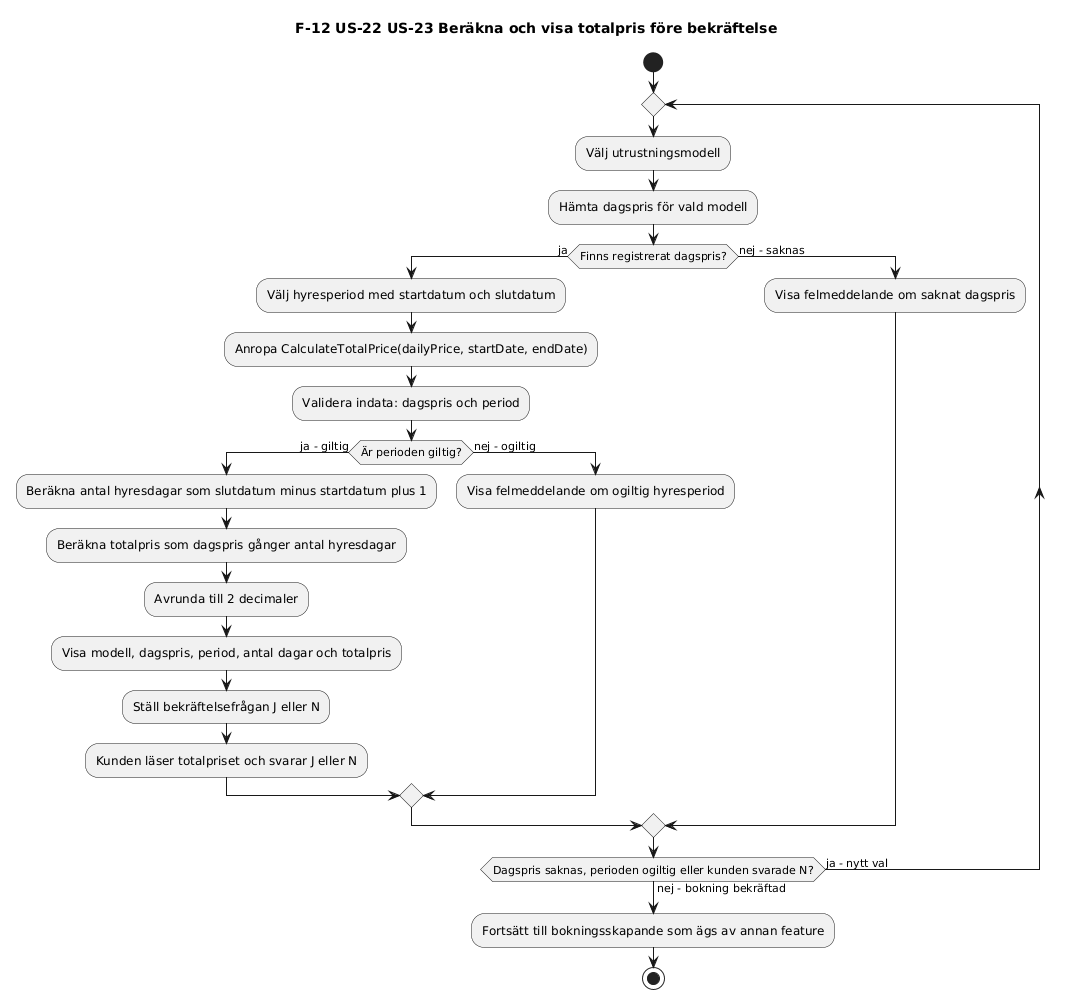

The diagram above was rendered by PlantUML. Its source (embedded in the PNG):
@startuml
title F-12 US-22 US-23 Beräkna och visa totalpris före bekräftelse
skinparam monochrome true
skinparam shadowing false

start
repeat
  :Välj utrustningsmodell;
  :Hämta dagspris för vald modell;

  if (Finns registrerat dagspris?) then (ja)
    :Välj hyresperiod med startdatum och slutdatum;
    :Anropa CalculateTotalPrice(dailyPrice, startDate, endDate);
    :Validera indata: dagspris och period;

    if (Är perioden giltig?) then (ja - giltig)
      :Beräkna antal hyresdagar som slutdatum minus startdatum plus 1;
      :Beräkna totalpris som dagspris gånger antal hyresdagar;
      :Avrunda till 2 decimaler;
      :Visa modell, dagspris, period, antal dagar och totalpris;
      :Ställ bekräftelsefrågan J eller N;
      :Kunden läser totalpriset och svarar J eller N;
    else (nej - ogiltig)
      :Visa felmeddelande om ogiltig hyresperiod;
    endif
  else (nej - saknas)
    :Visa felmeddelande om saknat dagspris;
  endif
repeat while (Dagspris saknas, perioden ogiltig eller kunden svarade N?) is (ja - nytt val) not (nej - bokning bekräftad)

:Fortsätt till bokningsskapande som ägs av annan feature;
stop
@enduml